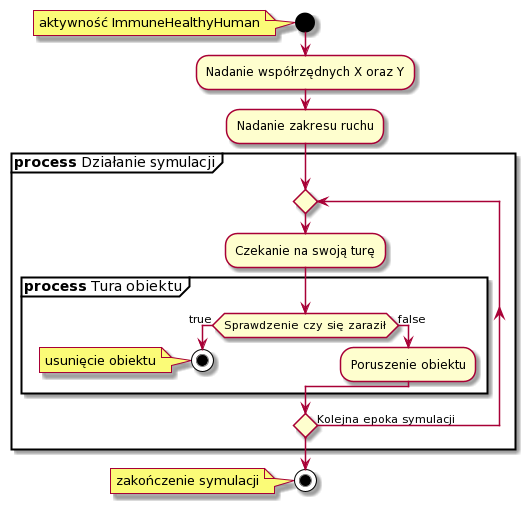

The diagram above was rendered by PlantUML. Its source (embedded in the PNG):
@startuml
start
note left: aktywność ImmuneHealthyHuman
:Nadanie współrzędnych X oraz Y;
:Nadanie zakresu ruchu;


partition "**process** Działanie symulacji"{
repeat
:Czekanie na swoją turę;

partition "**process** Tura obiektu"{
if (Sprawdzenie czy się zaraził) then (true)

stop
note left: usunięcie obiektu
else (false)
:Poruszenie obiektu;
endif

}

repeat while () is (Kolejna epoka symulacji)

}
stop
note left: zakończenie symulacji
@enduml